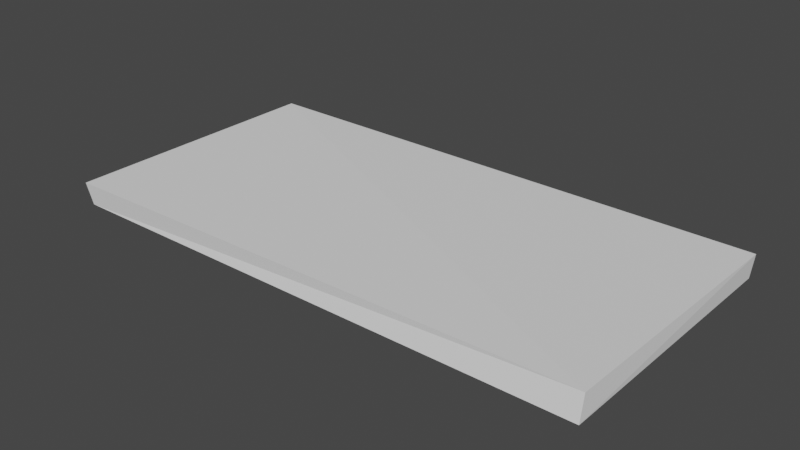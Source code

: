 # Source: Board_uneven1.blend  (saved by Blender 3.6.13; exported with 4.5.12 LTS)
import bpy
from mathutils import Matrix  # noqa: F401  (used for matrix-valued properties, if any)

bpy.ops.wm.read_factory_settings(use_empty=True)
scene = bpy.context.scene
scene.name = 'Scene'

# ---- collections
col_collection = bpy.data.collections.new('Collection'); scene.collection.children.link(col_collection)

# ---- world
world_world = bpy.data.worlds.new('World'); scene.world = world_world
world_world.use_nodes = True; world_world.node_tree.nodes.clear()
_N = world_world.node_tree.nodes; _L = world_world.node_tree.links
n0 = _N.new('ShaderNodeOutputWorld'); n0.name = 'World Output'; n0.location = (300, 300)
n1 = _N.new('ShaderNodeBackground'); n1.name = 'Background'; n1.location = (10, 300)
n1.inputs[0].default_value = (0.05088, 0.05088, 0.05088, 1.0)
_L.new(n1.outputs[0], n0.inputs[0])
n0.is_active_output = True
world_world.color = (0.05088, 0.05088, 0.05088)
world_world.use_sun_shadow = False
world_world.sun_shadow_jitter_overblur = 0.0

# ---- meshes
me_plane_001 = bpy.data.meshes.new('Plane.001')
me_plane_001.from_pydata([(0.2012, 0.1023, 0.01621), (-0.1982, 0.09875, 0.0009784), (-0.2021, -0.1012, 0.01754), (0.1999, -0.09705, 0.02147), (-0.2002, 0.1004, 0.01796), (0.2, 0.1001, -0.0004482), (0.2007, -0.102, 0.004629), (-0.1975, -0.09995, 0.001655)], [], [(7, 5, 6), (2, 3, 4), (1, 4, 0), (3, 2, 7), (5, 0, 6), (0, 3, 6), (2, 4, 1), (1, 7, 2), (7, 1, 5), (4, 3, 0), (5, 1, 0), (7, 6, 3)])
_uv = me_plane_001.uv_layers.new(name='UVMap')
_uv.uv.foreach_set('vector', [0.0005903, 0.003713, 0.9984, 0.9978, 0.9992, 0.008503, 9.252e-05, 0.006374, 1.0, 0.0019, -0.000226, 0.999, -5.38e-05, 1.003, -0.000226, 0.999, 0.9999, 1.001, 1.0, 0.0019, 9.252e-05, 0.006374, 0.0005903, 0.003713, 0.9984, 0.9978, 0.9999, 1.001, 0.9992, 0.008503, 0.9999, 1.001, 1.0, 0.0019, 0.9992, 0.008503, 9.252e-05, 0.006374, -0.000226, 0.999, -5.38e-05, 1.003, -5.38e-05, 1.003, 0.0005903, 0.003713, 9.252e-05, 0.006374, 0.0005903, 0.003713, -5.38e-05, 1.003, 0.9984, 0.9978, -0.000226, 0.999, 1.0, 0.0019, 0.9999, 1.001, 0.9984, 0.9978, -5.38e-05, 1.003, 0.9999, 1.001, 0.0005903, 0.003713, 0.9992, 0.008503, 1.0, 0.0019])
me_plane_001.update()

# ---- objects
ob_plane = bpy.data.objects.new('Plane', me_plane_001)

# ---- transforms, parenting, visibility, modifiers, constraints
ob_plane.location = (0.0, 0.0, 0.0)

# ---- collection membership
col_collection.objects.link(ob_plane)

# ---- scene / render settings (as saved in the file)
scene.frame_start = 1; scene.frame_end = 250; scene.frame_set(1)
scene.render.engine = 'BLENDER_EEVEE_NEXT'
scene.cycles.sampling_pattern = 'TABULATED_SOBOL'
scene.view_settings.view_transform = 'Filmic'
bpy.context.view_layer.update()

# ---- added for rendering (the .blend has no active camera and no usable light): camera, sun
cam_auto = bpy.data.cameras.new('AutoCamera')
cam_auto.lens = 50.0
cam_auto.sensor_width = 36.0
cam_auto.clip_end = 1000.0
ob_auto_camera = bpy.data.objects.new('AutoCamera', cam_auto)
scene.collection.objects.link(ob_auto_camera)
ob_auto_camera.location = (0.418341, -0.502377, 0.345543)
ob_auto_camera.rotation_euler = (1.09748, -7.21219e-08, 0.694738)
scene.camera = ob_auto_camera
light_auto_sun = bpy.data.lights.new('AutoSun', 'SUN')
light_auto_sun.energy = 3.0
light_auto_sun.angle = 0.0523599
ob_auto_sun = bpy.data.objects.new('AutoSun', light_auto_sun)
scene.collection.objects.link(ob_auto_sun)
ob_auto_sun.rotation_euler = (0.872665, 0.174533, 0.523599)
bpy.context.view_layer.update()
